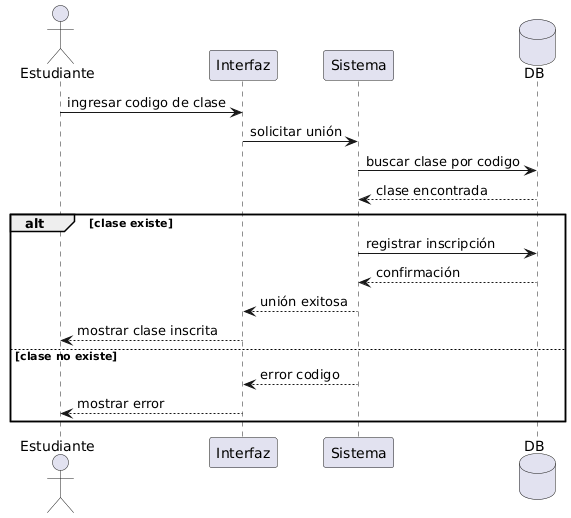

The diagram above was rendered by PlantUML. Its source (embedded in the PNG):
@startuml
actor Estudiante
participant "Interfaz" as UI
participant "Sistema" as S
database DB

Estudiante -> UI : ingresar codigo de clase
UI -> S : solicitar unión

S -> DB : buscar clase por codigo
DB --> S : clase encontrada

alt clase existe
S -> DB : registrar inscripción
DB --> S : confirmación
S --> UI : unión exitosa
UI --> Estudiante : mostrar clase inscrita
else clase no existe
S --> UI : error codigo
UI --> Estudiante : mostrar error
end
@enduml